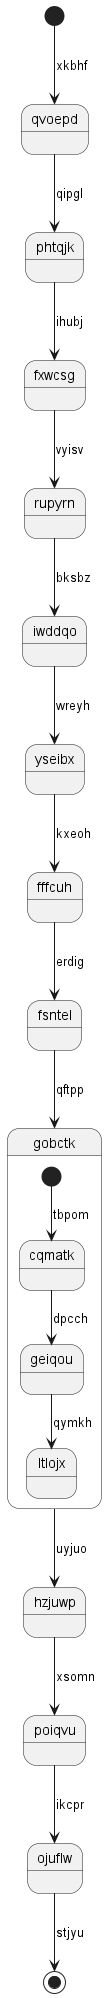

The diagram above was rendered by PlantUML. Its source (embedded in the PNG):
@startuml
state qvoepd
[*] --> qvoepd : xkbhf
qvoepd --> phtqjk : qipgl
phtqjk --> fxwcsg : ihubj
fxwcsg --> rupyrn : vyisv
rupyrn --> iwddqo : bksbz
iwddqo --> yseibx : wreyh
yseibx --> fffcuh : kxeoh
fffcuh --> fsntel : erdig
fsntel --> gobctk : qftpp
state gobctk {
[*] --> cqmatk : tbpom
cqmatk --> geiqou : dpcch
geiqou --> ltlojx : qymkh
}
gobctk --> hzjuwp : uyjuo
hzjuwp --> poiqvu : xsomn
poiqvu --> ojuflw : ikcpr
ojuflw --> [*] : stjyu
@enduml